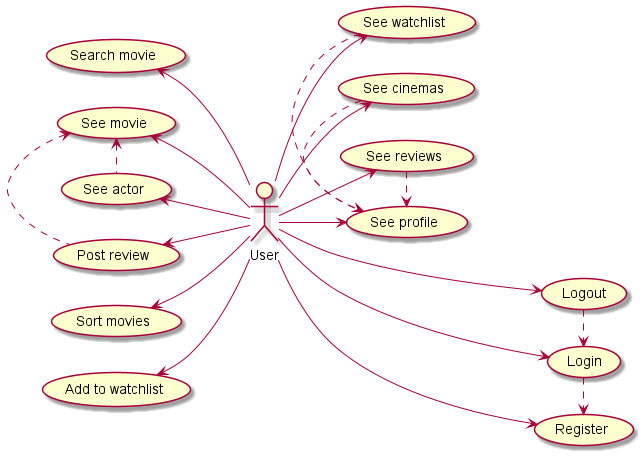

The diagram above was rendered by PlantUML. Its source (embedded in the PNG):
@startuml
'https://plantuml.com/use-case-diagram
left to right direction

User ---> (Login)
User ---> (Register)


User --> (See profile)
User --> (See watchlist)
User --> (See reviews)
User --> (See cinemas)
User --> (Logout)
User -u-> (Add to watchlist)
User -u-> (Sort movies)
User -u-> (See actor)
User -u-> (Post review)
User -u-> (See movie)

User -u-> (Search movie)


(See watchlist) .> (See profile)
(See cinemas) .> (See profile)
(See reviews) .> (See profile)
(See movie) <. (See actor)
(See movie) <. (Post review)

(Logout) .> (Login)
(Login) .> (Register)




@enduml